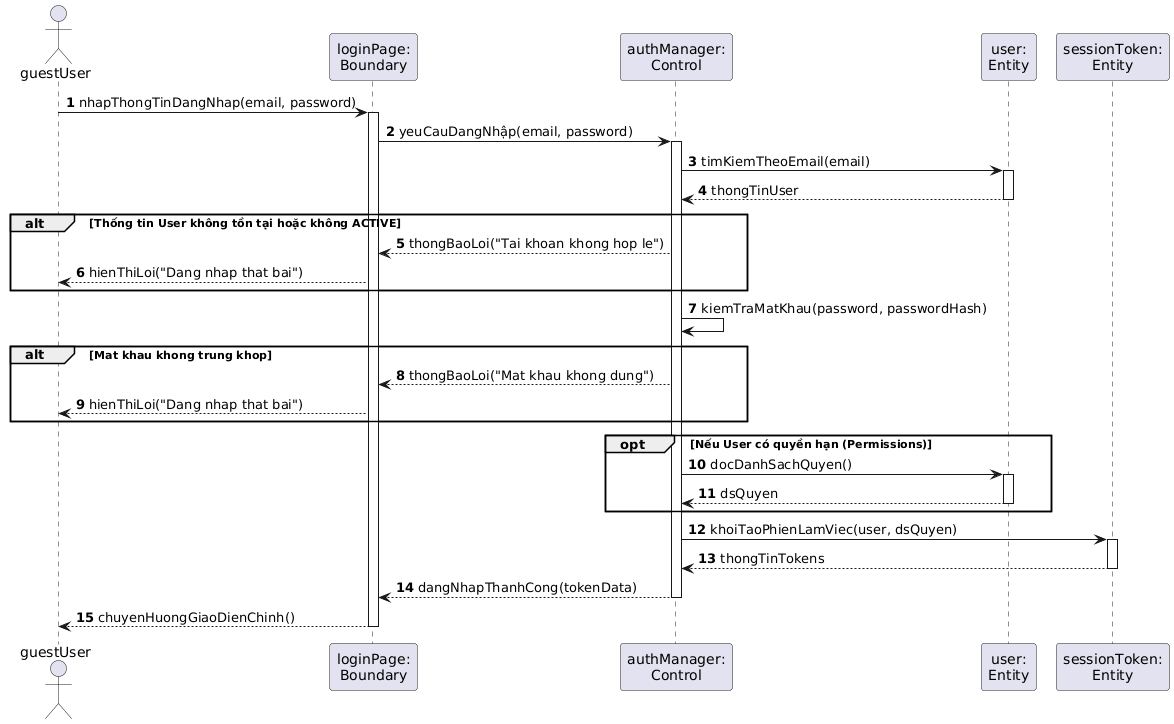

The diagram above was rendered by PlantUML. Its source (embedded in the PNG):
@startuml
autonumber
skinparam BoxPadding 5
skinparam ParticipantPadding 5

actor "guestUser" as Actor
participant "loginPage:\nBoundary" as View
participant "authManager:\nControl" as Ctrl
participant "user:\nEntity" as UserEnt
participant "sessionToken:\nEntity" as TokenEnt

Actor -> View : nhapThongTinDangNhap(email, password)
activate View

View -> Ctrl : yeuCauDangNhập(email, password)
activate Ctrl

Ctrl -> UserEnt : timKiemTheoEmail(email)
activate UserEnt
UserEnt --> Ctrl : thongTinUser
deactivate UserEnt

alt Thống tin User không tồn tại hoặc không ACTIVE
    Ctrl --> View : thongBaoLoi("Tai khoan khong hop le")
    View --> Actor : hienThiLoi("Dang nhap that bai")
end

Ctrl -> Ctrl : kiemTraMatKhau(password, passwordHash)

alt Mat khau khong trung khop
    Ctrl --> View : thongBaoLoi("Mat khau khong dung")
    View --> Actor : hienThiLoi("Dang nhap that bai")
end

opt Nếu User có quyền hạn (Permissions)
    Ctrl -> UserEnt : docDanhSachQuyen()
    activate UserEnt
    UserEnt --> Ctrl : dsQuyen
    deactivate UserEnt
end

Ctrl -> TokenEnt : khoiTaoPhienLamViec(user, dsQuyen)
activate TokenEnt
TokenEnt --> Ctrl : thongTinTokens
deactivate TokenEnt

Ctrl --> View : dangNhapThanhCong(tokenData)
deactivate Ctrl

View --> Actor : chuyenHuongGiaoDienChinh()
deactivate View
@endum